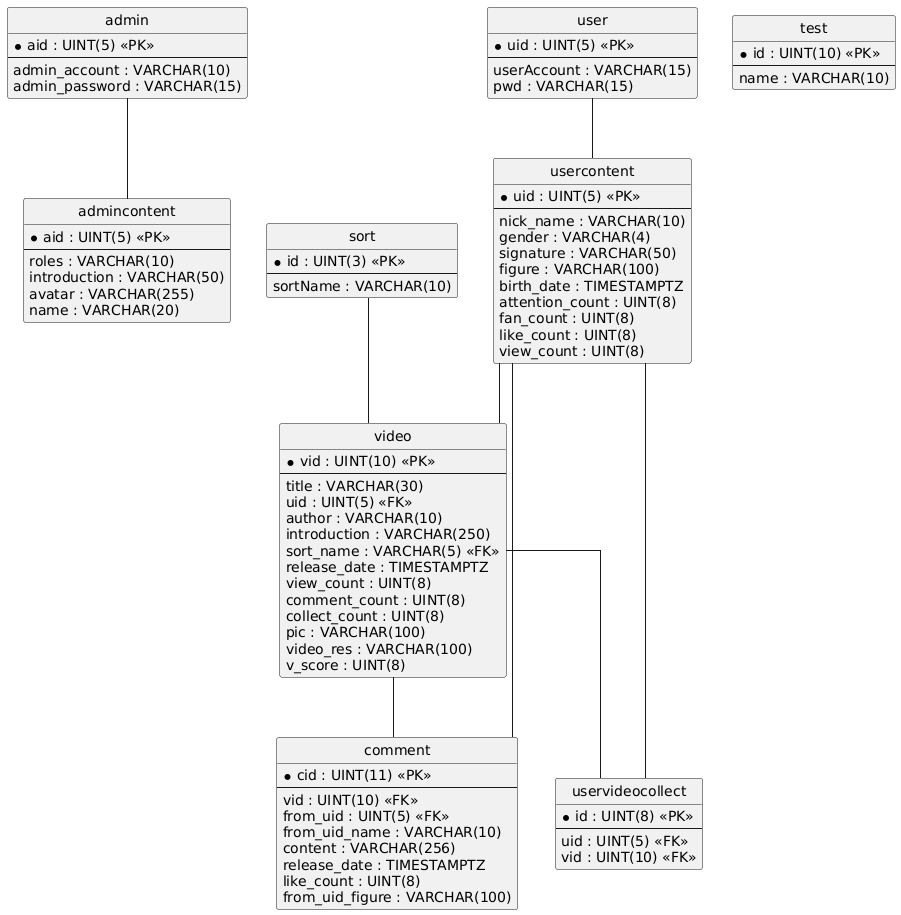

The diagram above was rendered by PlantUML. Its source (embedded in the PNG):
@startuml
hide circle
skinparam linetype ortho

entity "admin" as admin {
  * aid : UINT(5) <<PK>>
  --
  admin_account : VARCHAR(10)
  admin_password : VARCHAR(15)
}

entity "admincontent" as admincontent {
  * aid : UINT(5) <<PK>>
  --
  roles : VARCHAR(10)
  introduction : VARCHAR(50)
  avatar : VARCHAR(255)
  name : VARCHAR(20)
}

entity "comment" as comment {
  * cid : UINT(11) <<PK>>
  --
  vid : UINT(10) <<FK>>
  from_uid : UINT(5) <<FK>>
  from_uid_name : VARCHAR(10)
  content : VARCHAR(256)
  release_date : TIMESTAMPTZ
  like_count : UINT(8)
  from_uid_figure : VARCHAR(100)
}

entity "sort" as sort {
  * id : UINT(3) <<PK>>
  --
  sortName : VARCHAR(10)
}

entity "test" as test {
  * id : UINT(10) <<PK>>
  --
  name : VARCHAR(10)
}

entity "user" as user {
  * uid : UINT(5) <<PK>>
  --
  userAccount : VARCHAR(15)
  pwd : VARCHAR(15)
}

entity "usercontent" as usercontent {
  * uid : UINT(5) <<PK>>
  --
  nick_name : VARCHAR(10)
  gender : VARCHAR(4)
  signature : VARCHAR(50)
  figure : VARCHAR(100)
  birth_date : TIMESTAMPTZ
  attention_count : UINT(8)
  fan_count : UINT(8)
  like_count : UINT(8)
  view_count : UINT(8)
}

entity "uservideocollect" as uservideocollect {
  * id : UINT(8) <<PK>>
  --
  uid : UINT(5) <<FK>>
  vid : UINT(10) <<FK>>
}

entity "video" as video {
  * vid : UINT(10) <<PK>>
  --
  title : VARCHAR(30)
  uid : UINT(5) <<FK>>
  author : VARCHAR(10)
  introduction : VARCHAR(250)
  sort_name : VARCHAR(5) <<FK>>
  release_date : TIMESTAMPTZ
  view_count : UINT(8)
  comment_count : UINT(8)
  collect_count : UINT(8)
  pic : VARCHAR(100)
  video_res : VARCHAR(100)
  v_score : UINT(8)
}

admin -- admincontent
usercontent -- comment
video -- comment
user -- usercontent
usercontent -- uservideocollect
video -- uservideocollect
sort -- video
usercontent -- video
@enduml